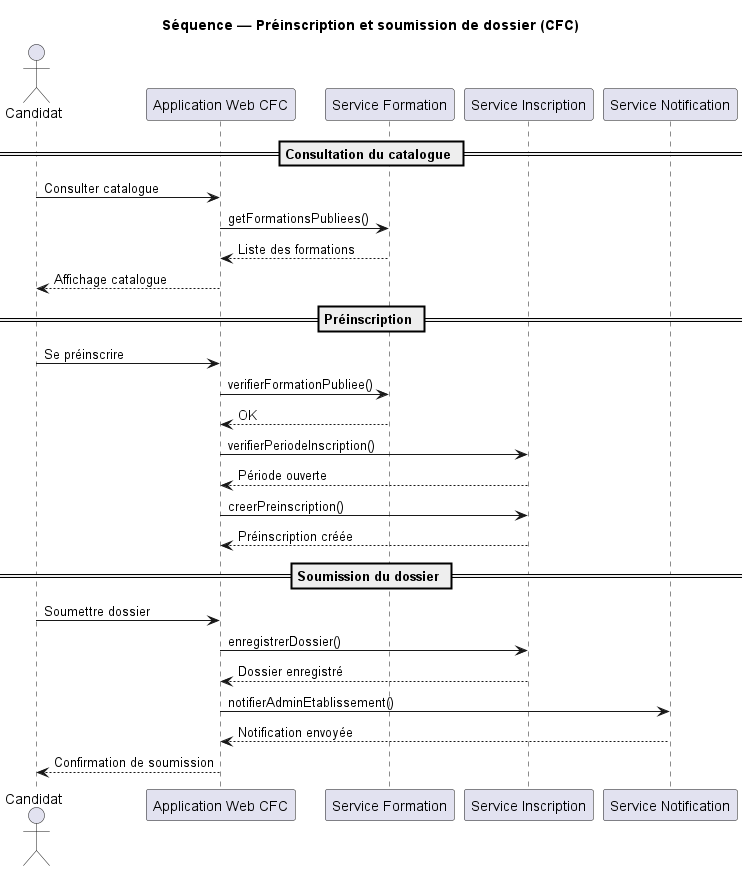

The diagram above was rendered by PlantUML. Its source (embedded in the PNG):
@startuml
title Séquence — Préinscription et soumission de dossier (CFC)

actor Candidat
participant "Application Web CFC" as App
participant "Service Formation" as FormationService
participant "Service Inscription" as InscriptionService
participant "Service Notification" as NotificationService

== Consultation du catalogue ==
Candidat -> App : Consulter catalogue
App -> FormationService : getFormationsPubliees()
FormationService --> App : Liste des formations
App --> Candidat : Affichage catalogue

== Préinscription ==
Candidat -> App : Se préinscrire
App -> FormationService : verifierFormationPubliee()
FormationService --> App : OK

App -> InscriptionService : verifierPeriodeInscription()
InscriptionService --> App : Période ouverte

App -> InscriptionService : creerPreinscription()
InscriptionService --> App : Préinscription créée

== Soumission du dossier ==
Candidat -> App : Soumettre dossier
App -> InscriptionService : enregistrerDossier()
InscriptionService --> App : Dossier enregistré

App -> NotificationService : notifierAdminEtablissement()
NotificationService --> App : Notification envoyée

App --> Candidat : Confirmation de soumission

@enduml